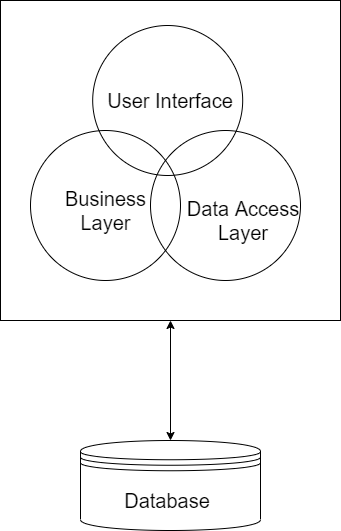

The diagram above was exported from draw.io. Its source (the exported page's mxGraphModel, read from the mxfile embedded in the PNG):
<mxGraphModel dx="1038" dy="580" grid="1" gridSize="10" guides="1" tooltips="1" connect="1" arrows="1" fold="1" page="1" pageScale="1" pageWidth="850" pageHeight="1100" math="0" shadow="0">
  <root>
    <mxCell id="dBj0Ie1L0VWIsBNuOPGU-0" />
    <mxCell id="dBj0Ie1L0VWIsBNuOPGU-1" parent="dBj0Ie1L0VWIsBNuOPGU-0" />
    <mxCell id="dBj0Ie1L0VWIsBNuOPGU-4" value="&lt;font style=&quot;font-size: 20px&quot;&gt;User Interface&lt;/font&gt;" style="text;html=1;strokeColor=none;fillColor=none;align=center;verticalAlign=middle;whiteSpace=wrap;rounded=0;strokeWidth=1;" parent="dBj0Ie1L0VWIsBNuOPGU-1" vertex="1">
      <mxGeometry x="335" y="110" width="130" height="20" as="geometry" />
    </mxCell>
    <mxCell id="dBj0Ie1L0VWIsBNuOPGU-6" value="&lt;span style=&quot;font-size: 20px&quot;&gt;Business Layer&lt;/span&gt;" style="text;html=1;strokeColor=none;fillColor=none;align=center;verticalAlign=middle;whiteSpace=wrap;rounded=0;strokeWidth=1;" parent="dBj0Ie1L0VWIsBNuOPGU-1" vertex="1">
      <mxGeometry x="267.5" y="220" width="135" height="20" as="geometry" />
    </mxCell>
    <mxCell id="dBj0Ie1L0VWIsBNuOPGU-8" value="&lt;span style=&quot;font-size: 20px&quot;&gt;Data Access Layer&lt;/span&gt;" style="text;html=1;strokeColor=none;fillColor=none;align=center;verticalAlign=middle;whiteSpace=wrap;rounded=0;strokeWidth=1;" parent="dBj0Ie1L0VWIsBNuOPGU-1" vertex="1">
      <mxGeometry x="390" y="230" width="165.62" height="20" as="geometry" />
    </mxCell>
    <mxCell id="dBj0Ie1L0VWIsBNuOPGU-11" value="" style="shape=datastore;whiteSpace=wrap;html=1;strokeWidth=1;fillColor=none;gradientColor=#ffffff;" parent="dBj0Ie1L0VWIsBNuOPGU-1" vertex="1">
      <mxGeometry x="310" y="460" width="180" height="90" as="geometry" />
    </mxCell>
    <mxCell id="dBj0Ie1L0VWIsBNuOPGU-12" value="&lt;font style=&quot;font-size: 20px&quot;&gt;Database&lt;/font&gt;" style="text;html=1;strokeColor=none;fillColor=none;align=center;verticalAlign=middle;whiteSpace=wrap;rounded=0;" parent="dBj0Ie1L0VWIsBNuOPGU-1" vertex="1">
      <mxGeometry x="367.19" y="510" width="60" height="20" as="geometry" />
    </mxCell>
    <mxCell id="dBj0Ie1L0VWIsBNuOPGU-13" value="" style="endArrow=classic;startArrow=classic;html=1;entryX=0.5;entryY=1;entryDx=0;entryDy=0;exitX=0.5;exitY=0;exitDx=0;exitDy=0;" parent="dBj0Ie1L0VWIsBNuOPGU-1" source="dBj0Ie1L0VWIsBNuOPGU-11" target="dBj0Ie1L0VWIsBNuOPGU-18" edge="1">
      <mxGeometry width="50" height="50" relative="1" as="geometry">
        <mxPoint x="390" y="710" as="sourcePoint" />
        <mxPoint x="407.5" y="620" as="targetPoint" />
      </mxGeometry>
    </mxCell>
    <mxCell id="dBj0Ie1L0VWIsBNuOPGU-15" value="" style="ellipse;whiteSpace=wrap;html=1;aspect=fixed;strokeWidth=1;fillColor=none;gradientColor=#ffffff;" parent="dBj0Ie1L0VWIsBNuOPGU-1" vertex="1">
      <mxGeometry x="322.19" y="45" width="150" height="150" as="geometry" />
    </mxCell>
    <mxCell id="dBj0Ie1L0VWIsBNuOPGU-16" value="" style="ellipse;whiteSpace=wrap;html=1;aspect=fixed;strokeWidth=1;fillColor=none;gradientColor=#ffffff;" parent="dBj0Ie1L0VWIsBNuOPGU-1" vertex="1">
      <mxGeometry x="260" y="150" width="150" height="150" as="geometry" />
    </mxCell>
    <mxCell id="dBj0Ie1L0VWIsBNuOPGU-17" value="" style="ellipse;whiteSpace=wrap;html=1;aspect=fixed;strokeWidth=1;fillColor=none;gradientColor=#ffffff;" parent="dBj0Ie1L0VWIsBNuOPGU-1" vertex="1">
      <mxGeometry x="380" y="150" width="150" height="150" as="geometry" />
    </mxCell>
    <mxCell id="dBj0Ie1L0VWIsBNuOPGU-18" value="" style="rounded=0;whiteSpace=wrap;html=1;strokeWidth=1;fillColor=none;gradientColor=#ffffff;" parent="dBj0Ie1L0VWIsBNuOPGU-1" vertex="1">
      <mxGeometry x="230" y="20" width="340" height="320" as="geometry" />
    </mxCell>
  </root>
</mxGraphModel>